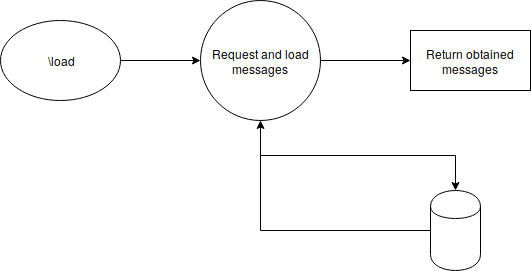

The diagram above was exported from draw.io. Its source (the exported page's mxGraphModel, read from the mxfile embedded in the PNG):
<mxGraphModel dx="1324" dy="769" grid="1" gridSize="10" guides="1" tooltips="1" connect="1" arrows="1" fold="1" page="1" pageScale="1" pageWidth="827" pageHeight="1169" math="0" shadow="0">
  <root>
    <mxCell id="0" />
    <mxCell id="1" parent="0" />
    <mxCell id="qasyw33ZRZUkX0HjpUKD-8" style="edgeStyle=orthogonalEdgeStyle;rounded=0;orthogonalLoop=1;jettySize=auto;html=1;exitX=0.5;exitY=1;exitDx=0;exitDy=0;entryX=0.5;entryY=0;entryDx=0;entryDy=0;" edge="1" parent="1" source="qasyw33ZRZUkX0HjpUKD-1" target="qasyw33ZRZUkX0HjpUKD-7">
      <mxGeometry relative="1" as="geometry">
        <mxPoint x="449" y="450" as="targetPoint" />
      </mxGeometry>
    </mxCell>
    <mxCell id="qasyw33ZRZUkX0HjpUKD-11" style="edgeStyle=orthogonalEdgeStyle;rounded=0;orthogonalLoop=1;jettySize=auto;html=1;exitX=1;exitY=0.5;exitDx=0;exitDy=0;entryX=0;entryY=0.5;entryDx=0;entryDy=0;" edge="1" parent="1" source="qasyw33ZRZUkX0HjpUKD-1">
      <mxGeometry relative="1" as="geometry">
        <mxPoint x="420" y="310" as="targetPoint" />
      </mxGeometry>
    </mxCell>
    <mxCell id="qasyw33ZRZUkX0HjpUKD-1" value="Request and load messages" style="ellipse;whiteSpace=wrap;html=1;aspect=fixed;" vertex="1" parent="1">
      <mxGeometry x="210" y="250" width="120" height="120" as="geometry" />
    </mxCell>
    <mxCell id="qasyw33ZRZUkX0HjpUKD-6" style="edgeStyle=orthogonalEdgeStyle;rounded=0;orthogonalLoop=1;jettySize=auto;html=1;" edge="1" parent="1" source="qasyw33ZRZUkX0HjpUKD-3" target="qasyw33ZRZUkX0HjpUKD-1">
      <mxGeometry relative="1" as="geometry" />
    </mxCell>
    <mxCell id="qasyw33ZRZUkX0HjpUKD-3" value="\load" style="ellipse;whiteSpace=wrap;html=1;" vertex="1" parent="1">
      <mxGeometry x="10" y="270" width="120" height="80" as="geometry" />
    </mxCell>
    <mxCell id="qasyw33ZRZUkX0HjpUKD-9" style="edgeStyle=orthogonalEdgeStyle;rounded=0;orthogonalLoop=1;jettySize=auto;html=1;exitX=0;exitY=0.5;exitDx=0;exitDy=0;entryX=0.5;entryY=1;entryDx=0;entryDy=0;" edge="1" parent="1" source="qasyw33ZRZUkX0HjpUKD-7" target="qasyw33ZRZUkX0HjpUKD-1">
      <mxGeometry relative="1" as="geometry" />
    </mxCell>
    <mxCell id="qasyw33ZRZUkX0HjpUKD-7" value="" style="shape=cylinder;whiteSpace=wrap;html=1;boundedLbl=1;backgroundOutline=1;" vertex="1" parent="1">
      <mxGeometry x="440" y="440" width="50" height="80" as="geometry" />
    </mxCell>
    <mxCell id="qasyw33ZRZUkX0HjpUKD-13" value="Return obtained messages" style="rounded=0;whiteSpace=wrap;html=1;" vertex="1" parent="1">
      <mxGeometry x="420" y="280" width="120" height="60" as="geometry" />
    </mxCell>
  </root>
</mxGraphModel>